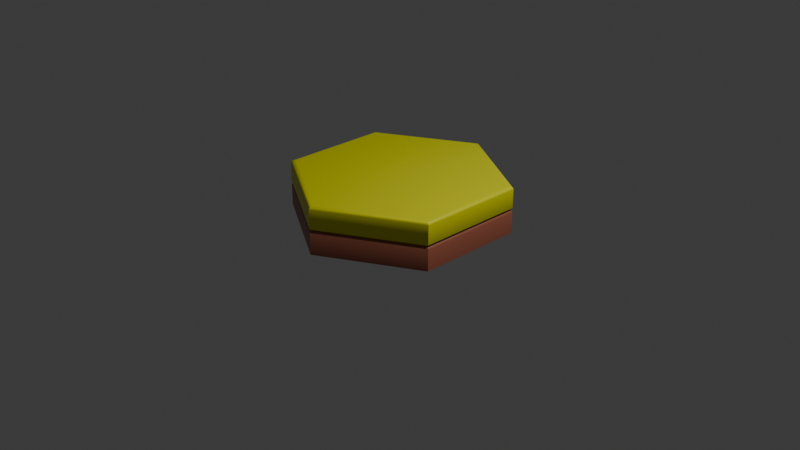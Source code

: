 # Source: tile_base_sand.blend  (saved by Blender 4.0.36; exported with 4.5.12 LTS)
import bpy
from mathutils import Matrix  # noqa: F401  (used for matrix-valued properties, if any)

bpy.ops.wm.read_factory_settings(use_empty=True)
scene = bpy.context.scene
scene.name = 'Scene'

# ---- collections
col_collection = bpy.data.collections.new('Collection'); scene.collection.children.link(col_collection)

# ---- materials (node trees are filled in below, after node groups)
mat_yellow = bpy.data.materials.new('Yellow')
mat_yellow.use_backface_culling = True
mat_yellow.use_transparent_shadow = False
mat_yellow.diffuse_color = (0.06534, 0.5005, 0.2656, 1.0)
mat_browndark = bpy.data.materials.new('BrownDark')
mat_browndark.use_backface_culling = True
mat_browndark.use_transparent_shadow = False
mat_browndark.diffuse_color = (0.3269, 0.1015, 0.05927, 1.0)

# ---- material node trees
mat_yellow.use_nodes = True; mat_yellow.node_tree.nodes.clear()
_N = mat_yellow.node_tree.nodes; _L = mat_yellow.node_tree.links
n0 = _N.new('ShaderNodeBsdfPrincipled'); n0.name = 'Principled BSDF'; n0.location = (10, 300)
n0.inputs[0].default_value = (0.7388, 0.7322, 0.0036, 1.0)
n0.inputs[2].default_value = 0.4
n1 = _N.new('ShaderNodeOutputMaterial'); n1.name = 'Material Output'; n1.location = (320, 270)
_L.new(n0.outputs[0], n1.inputs[0])
n1.is_active_output = True
mat_browndark.use_nodes = True; mat_browndark.node_tree.nodes.clear()
_N = mat_browndark.node_tree.nodes; _L = mat_browndark.node_tree.links
n0 = _N.new('ShaderNodeBsdfPrincipled'); n0.name = 'Principled BSDF'; n0.location = (10, 300)
n0.inputs[0].default_value = (0.3269, 0.1015, 0.05927, 1.0)
n0.inputs[2].default_value = 0.4
n1 = _N.new('ShaderNodeOutputMaterial'); n1.name = 'Material Output'; n1.location = (320, 270)
_L.new(n0.outputs[0], n1.inputs[0])
n1.is_active_output = True

# ---- world
world_world = bpy.data.worlds.new('World'); scene.world = world_world
world_world.use_nodes = True; world_world.node_tree.nodes.clear()
_N = world_world.node_tree.nodes; _L = world_world.node_tree.links
n0 = _N.new('ShaderNodeOutputWorld'); n0.name = 'World Output'; n0.location = (300, 300)
n1 = _N.new('ShaderNodeBackground'); n1.name = 'Background'; n1.location = (10, 300)
n1.inputs[0].default_value = (0.05088, 0.05088, 0.05088, 1.0)
_L.new(n1.outputs[0], n0.inputs[0])
n0.is_active_output = True
world_world.color = (0.05088, 0.05088, 0.05088)
world_world.use_sun_shadow = False
world_world.sun_shadow_jitter_overblur = 0.0

# ---- cameras
cam_camera = bpy.data.cameras.new('Camera')
cam_camera.clip_end = 100.0
cam_camera.ortho_scale = 7.314

# ---- lights
light_light = bpy.data.lights.new('Light', 'POINT')
light_light.transmission_factor = 0.0
light_light.use_soft_falloff = False
light_light.energy = 1000.0
light_light.shadow_soft_size = 0.1
light_light.shadow_maximum_resolution = 0.006
light_light.use_absolute_resolution = True

# ---- meshes
me_cylinder_947 = bpy.data.meshes.new('Cylinder.947')
me_cylinder_947.from_pydata([(1.0, 0.5773, 0.4827), (1.0, -0.5774, 0.2783), (1.0, 0.5773, 0.2783), (1.0, -0.5774, 0.4827), (-1.0, 0.5773, 0.4827), (0.0, 1.155, 0.2783), (-1.0, 0.5773, 0.2783), (0.0, 1.155, 0.4827), (-0.95, 0.5485, 0.5077), (0.95, 0.5485, 0.5077), (3.725e-09, 1.097, 0.5077), (0.95, -0.5485, 0.5077), (-0.95, -0.5485, 0.5077), (-9.127e-08, -1.097, 0.5077), (-1.0, -0.5773, 0.4827), (-1.0, 0.5773, 0.2783), (-1.0, -0.5773, 0.2783), (-1.0, 0.5773, 0.4827), (1.0, -0.5774, 0.4827), (-1.006e-07, -1.155, 0.2783), (1.0, -0.5774, 0.2783), (-1.006e-07, -1.155, 0.4827), (-1.006e-07, -1.155, 0.4827), (-1.0, -0.5773, 0.2783), (-1.006e-07, -1.155, 0.2783), (-1.0, -0.5773, 0.4827), (0.0, 1.155, 0.2783), (0.9731, 0.5618, 0.2577), (-9.313e-10, 1.124, 0.2577), (1.0, 0.5773, 0.2783), (0.9731, 0.5618, 0.2577), (1.0, -0.5774, 0.2783), (0.9731, -0.5618, 0.2577), (1.0, 0.5773, 0.2783), (-9.872e-08, -1.124, 0.2577), (0.9731, -0.5618, 0.2577), (-1.006e-07, -1.155, 0.2783), (-0.9731, -0.5618, 0.2577), (-9.872e-08, -1.124, 0.2577), (-1.0, -0.5773, 0.2783), (-0.9731, 0.5618, 0.2577), (-0.9731, -0.5618, 0.2577), (-0.9731, 0.5618, 0.2577), (0.0, 1.155, 0.2783), (-9.313e-10, 1.124, 0.2577), (-1.0, 0.5773, 0.2783), (0.0, 1.147, 0.4952), (1.0, 0.5773, 0.4827), (0.0, 1.155, 0.4827), (0.9933, 0.5735, 0.4952), (0.975, 0.5629, 0.5043), (1.863e-09, 1.126, 0.5043), (0.975, 0.5629, 0.5043), (1.863e-09, 1.126, 0.5043), (0.9933, 0.5735, 0.4952), (1.0, -0.5774, 0.4827), (1.0, 0.5773, 0.4827), (0.9933, -0.5735, 0.4952), (0.9933, -0.5735, 0.4952), (0.9933, 0.5735, 0.4952), (0.975, -0.5629, 0.5043), (-1.006e-07, -1.147, 0.4952), (0.9933, -0.5735, 0.4952), (0.975, -0.5629, 0.5043), (-9.686e-08, -1.126, 0.5043), (-9.686e-08, -1.126, 0.5043), (-0.9933, -0.5735, 0.4952), (-1.006e-07, -1.147, 0.4952), (-1.006e-07, -1.147, 0.4952), (-0.975, -0.5629, 0.5043), (-0.9933, -0.5735, 0.4952), (-0.9933, -0.5735, 0.4952), (-0.9933, 0.5735, 0.4952), (-0.975, -0.5629, 0.5043), (-0.975, 0.5629, 0.5043), (-0.975, 0.5629, 0.5043), (-0.9933, 0.5735, 0.4952), (0.0, 1.147, 0.4952), (0.0, 1.147, 0.4952), (-0.9933, 0.5735, 0.4952), (1.0, 0.5773, 0.2371), (1.0, -0.5774, 0.007694), (1.0, 0.5773, 0.007694), (1.0, -0.5774, 0.2371), (1.0, -0.5774, 0.2371), (-1.006e-07, -1.155, 0.007694), (1.0, -0.5774, 0.007694), (-1.006e-07, -1.155, 0.2371), (-1.006e-07, -1.155, 0.2371), (-1.0, -0.5773, 0.007694), (-1.006e-07, -1.155, 0.007694), (-1.0, -0.5773, 0.2371), (-1.0, -0.5773, 0.2371), (-1.0, 0.5773, 0.007694), (-1.0, -0.5773, 0.007694), (-1.0, 0.5773, 0.2371), (-1.0, 0.5773, 0.2371), (0.0, 1.155, 0.007694), (-1.0, 0.5773, 0.007694), (0.0, 1.155, 0.2371), (1.0, 0.5773, 0.007694), (-1.0, 0.5773, 0.007694), (0.0, 1.155, 0.007694), (1.0, -0.5774, 0.007694), (-1.0, -0.5773, 0.007694), (-1.006e-07, -1.155, 0.007694), (0.0, 1.155, 0.2371), (0.9731, 0.5618, 0.2577), (1.0, 0.5773, 0.2371), (-9.313e-10, 1.124, 0.2577), (0.9731, 0.5618, 0.2577), (1.0, -0.5774, 0.2371), (1.0, 0.5773, 0.2371), (0.9731, -0.5618, 0.2577), (0.9731, -0.5618, 0.2577), (-9.872e-08, -1.124, 0.2577), (-1.006e-07, -1.155, 0.2371), (-0.9731, -0.5618, 0.2577), (-1.0, -0.5773, 0.2371), (-9.872e-08, -1.124, 0.2577), (-0.9731, -0.5618, 0.2577), (-0.9731, 0.5618, 0.2577), (-0.9731, 0.5618, 0.2577), (0.0, 1.155, 0.2371), (-1.0, 0.5773, 0.2371), (-9.313e-10, 1.124, 0.2577), (1.0, 0.5773, 0.007694), (0.0, 1.155, 0.007694)], [], [(0, 1, 2), (0, 3, 1), (4, 5, 6), (4, 7, 5), (8, 9, 10), (8, 11, 9), (12, 11, 8), (13, 11, 12), (14, 15, 16), (14, 17, 15), (18, 19, 20), (18, 21, 19), (22, 23, 24), (22, 25, 23), (26, 27, 28), (26, 29, 27), (30, 31, 32), (33, 31, 30), (20, 34, 35), (20, 19, 34), (36, 37, 38), (36, 39, 37), (16, 40, 41), (16, 15, 40), (42, 43, 44), (45, 43, 42), (46, 47, 48), (46, 49, 47), (46, 50, 49), (51, 50, 46), (10, 52, 53), (10, 9, 52), (54, 55, 56), (54, 57, 55), (52, 58, 59), (52, 60, 58), (9, 60, 52), (9, 11, 60), (18, 61, 21), (62, 61, 18), (63, 61, 62), (63, 64, 61), (60, 13, 65), (11, 13, 60), (22, 66, 25), (67, 66, 22), (68, 69, 70), (65, 69, 68), (13, 69, 65), (13, 12, 69), (71, 17, 14), (71, 72, 17), (73, 72, 71), (73, 74, 72), (12, 75, 69), (12, 8, 75), (76, 7, 4), (76, 77, 7), (75, 78, 79), (75, 53, 78), (75, 10, 53), (8, 10, 75), (48, 29, 26), (48, 47, 29), (80, 81, 82), (80, 83, 81), (84, 85, 86), (84, 87, 85), (88, 89, 90), (88, 91, 89), (92, 93, 94), (92, 95, 93), (96, 97, 98), (96, 99, 97), (100, 101, 102), (103, 101, 100), (103, 104, 101), (103, 105, 104), (106, 107, 108), (109, 107, 106), (110, 111, 112), (110, 113, 111), (114, 87, 84), (114, 115, 87), (116, 117, 118), (119, 117, 116), (120, 95, 92), (120, 121, 95), (122, 123, 124), (122, 125, 123), (106, 126, 127), (106, 108, 126)])
me_cylinder_947.polygons.foreach_set('use_smooth', [1, 1, 1, 1, 1, 1, 1, 1, 1, 1, 1, 1, 1, 1, 1, 1, 1, 1, 1, 1, 1, 1, 1, 1, 1, 1, 1, 1, 1, 1, 1, 1, 1, 1, 1, 1, 1, 1, 1, 1, 1, 1, 1, 1, 1, 1, 1, 1, 1, 1, 1, 1, 1, 1, 1, 1, 1, 1, 1, 1, 1, 1, 1, 1, 1, 1, 1, 1, 1, 1, 1, 1, 1, 1, 0, 0, 0, 0, 1, 1, 1, 1, 1, 1, 1, 1, 1, 1, 1, 1, 1, 1])
me_cylinder_947.polygons.foreach_set('material_index', [0, 0, 0, 0, 0, 0, 0, 0, 0, 0, 0, 0, 0, 0, 0, 0, 0, 0, 0, 0, 0, 0, 0, 0, 0, 0, 0, 0, 0, 0, 0, 0, 0, 0, 0, 0, 0, 0, 0, 0, 0, 0, 0, 0, 0, 0, 0, 0, 0, 0, 0, 0, 0, 0, 0, 0, 0, 0, 0, 0, 0, 0, 0, 0, 1, 1, 1, 1, 1, 1, 1, 1, 1, 1, 1, 1, 1, 1, 1, 1, 1, 1, 1, 1, 1, 1, 1, 1, 1, 1, 1, 1])
_uv = me_cylinder_947.uv_layers.new(name='UVMap')
_uv.uv.foreach_set('vector', [0.6693, 0.6322, 0.6608, 0.6164, 0.6583, 0.6321, 0.6693, 0.6322, 0.6718, 0.6165, 0.6608, 0.6164, 0.6712, 0.6792, 0.6579, 0.6634, 0.6601, 0.6791, 0.6712, 0.6792, 0.669, 0.6635, 0.6579, 0.6634, 0.4766, 0.341, 0.4508, 0.3856, 0.4766, 0.3708, 0.4766, 0.341, 0.4251, 0.3708, 0.4508, 0.3856, 0.4508, 0.3261, 0.4251, 0.3708, 0.4766, 0.341, 0.4251, 0.341, 0.4251, 0.3708, 0.4508, 0.3261, 0.2879, 0.8682, 0.2768, 0.8368, 0.2768, 0.8682, 0.2879, 0.8682, 0.2879, 0.8368, 0.2768, 0.8368, 0.2524, 0.6083, 0.2413, 0.577, 0.2413, 0.6083, 0.2524, 0.6083, 0.2524, 0.577, 0.2413, 0.577, 0.2524, 0.577, 0.2437, 0.5614, 0.2413, 0.577, 0.2524, 0.577, 0.2548, 0.5614, 0.2437, 0.5614, 0.6579, 0.6634, 0.6572, 0.6325, 0.6569, 0.6629, 0.6579, 0.6634, 0.6583, 0.6321, 0.6572, 0.6325, 0.9947, 0.9186, 0.9954, 0.8877, 0.9947, 0.8881, 0.9954, 0.919, 0.9954, 0.8877, 0.9947, 0.9186, 0.2413, 0.6083, 0.2403, 0.5774, 0.2403, 0.6079, 0.2413, 0.6083, 0.2413, 0.577, 0.2403, 0.5774, 0.994, 0.8295, 0.9933, 0.7986, 0.9933, 0.8291, 0.994, 0.8295, 0.994, 0.7982, 0.9933, 0.7986, 0.2768, 0.8682, 0.2758, 0.8373, 0.2758, 0.8677, 0.2768, 0.8682, 0.2768, 0.8368, 0.2758, 0.8373, 0.9963, 0.7088, 0.9956, 0.7397, 0.9963, 0.7393, 0.9956, 0.7084, 0.9956, 0.7397, 0.9963, 0.7088, 0.6697, 0.6634, 0.6693, 0.6322, 0.669, 0.6635, 0.6697, 0.6634, 0.67, 0.6323, 0.6693, 0.6322, 0.6697, 0.6634, 0.6705, 0.6326, 0.67, 0.6323, 0.6702, 0.6631, 0.6705, 0.6326, 0.6697, 0.6634, 0.4766, 0.3708, 0.4508, 0.3864, 0.4773, 0.3712, 0.4766, 0.3708, 0.4508, 0.3856, 0.4508, 0.3864, 0.2554, 0.6238, 0.2524, 0.6083, 0.2548, 0.624, 0.2554, 0.6238, 0.2531, 0.6082, 0.2524, 0.6083, 0.4508, 0.3864, 0.4239, 0.3714, 0.4508, 0.387, 0.4508, 0.3864, 0.4244, 0.3712, 0.4239, 0.3714, 0.4508, 0.3856, 0.4244, 0.3712, 0.4508, 0.3864, 0.4508, 0.3856, 0.4251, 0.3708, 0.4244, 0.3712, 0.2524, 0.6083, 0.2531, 0.5771, 0.2524, 0.577, 0.2531, 0.6082, 0.2531, 0.5771, 0.2524, 0.6083, 0.2536, 0.6079, 0.2531, 0.5771, 0.2531, 0.6082, 0.2536, 0.6079, 0.2536, 0.5774, 0.2531, 0.5771, 0.4244, 0.3712, 0.4251, 0.341, 0.4244, 0.3406, 0.4251, 0.3708, 0.4251, 0.341, 0.4244, 0.3712, 0.2524, 0.577, 0.2554, 0.5616, 0.2548, 0.5614, 0.2531, 0.5771, 0.2554, 0.5616, 0.2524, 0.577, 0.4239, 0.3403, 0.4508, 0.3253, 0.4508, 0.3248, 0.4244, 0.3406, 0.4508, 0.3253, 0.4239, 0.3403, 0.4251, 0.341, 0.4508, 0.3253, 0.4244, 0.3406, 0.4251, 0.341, 0.4508, 0.3261, 0.4508, 0.3253, 0.2886, 0.8681, 0.2879, 0.8368, 0.2879, 0.8682, 0.2886, 0.8681, 0.2886, 0.8369, 0.2879, 0.8368, 0.2891, 0.8678, 0.2886, 0.8369, 0.2886, 0.8681, 0.2891, 0.8678, 0.2891, 0.8372, 0.2886, 0.8369, 0.4508, 0.3261, 0.4773, 0.3406, 0.4508, 0.3253, 0.4508, 0.3261, 0.4766, 0.341, 0.4773, 0.3406, 0.6718, 0.679, 0.669, 0.6635, 0.6712, 0.6792, 0.6718, 0.679, 0.6697, 0.6634, 0.669, 0.6635, 0.4773, 0.3406, 0.4778, 0.3714, 0.4778, 0.3403, 0.4773, 0.3406, 0.4773, 0.3712, 0.4778, 0.3714, 0.4773, 0.3406, 0.4766, 0.3708, 0.4773, 0.3712, 0.4766, 0.341, 0.4766, 0.3708, 0.4773, 0.3406, 0.669, 0.6635, 0.6583, 0.6321, 0.6579, 0.6634, 0.669, 0.6635, 0.6693, 0.6322, 0.6583, 0.6321, 0.656, 0.632, 0.6462, 0.6163, 0.6436, 0.6319, 0.656, 0.632, 0.6586, 0.6164, 0.6462, 0.6163, 0.2391, 0.6083, 0.2267, 0.577, 0.2267, 0.6083, 0.2391, 0.6083, 0.2391, 0.577, 0.2267, 0.577, 0.2391, 0.577, 0.2291, 0.5614, 0.2267, 0.577, 0.2391, 0.577, 0.2415, 0.5614, 0.2291, 0.5614, 0.2746, 0.8682, 0.2622, 0.8368, 0.2622, 0.8682, 0.2746, 0.8682, 0.2746, 0.8368, 0.2622, 0.8368, 0.6579, 0.679, 0.6433, 0.6632, 0.6455, 0.6789, 0.6579, 0.679, 0.6557, 0.6634, 0.6433, 0.6632, 0.1544, 0.1212, 0.1816, 0.07419, 0.1544, 0.08985, 0.1816, 0.1368, 0.1816, 0.07419, 0.1544, 0.1212, 0.1816, 0.1368, 0.2087, 0.08985, 0.1816, 0.07419, 0.1816, 0.1368, 0.2087, 0.1212, 0.2087, 0.08985, 0.6557, 0.6634, 0.6572, 0.6325, 0.656, 0.632, 0.6569, 0.6629, 0.6572, 0.6325, 0.6557, 0.6634, 0.9947, 0.04665, 0.9954, 0.07755, 0.9954, 0.04623, 0.9947, 0.04665, 0.9947, 0.07713, 0.9954, 0.07755, 0.2403, 0.6079, 0.2391, 0.577, 0.2391, 0.6083, 0.2403, 0.6079, 0.2403, 0.5774, 0.2391, 0.577, 0.9971, 0.9532, 0.9963, 0.9841, 0.9971, 0.9845, 0.9963, 0.9536, 0.9963, 0.9841, 0.9971, 0.9532, 0.2758, 0.8677, 0.2746, 0.8368, 0.2746, 0.8682, 0.2758, 0.8677, 0.2758, 0.8373, 0.2746, 0.8368, 0.7837, 0.9513, 0.783, 0.9204, 0.783, 0.9517, 0.7837, 0.9513, 0.7837, 0.9208, 0.783, 0.9204, 0.6557, 0.6634, 0.6436, 0.6319, 0.6433, 0.6632, 0.6557, 0.6634, 0.656, 0.632, 0.6436, 0.6319])
me_cylinder_947.materials.append(mat_yellow)
me_cylinder_947.materials.append(mat_browndark)
me_cylinder_947.update()
me_cylinder_947.normals_split_custom_set([tuple(v) for v in zip(*[iter([0.9922, -5.981e-06, 0.1243, 0.967, 1.211e-05, -0.2546, 0.967, -1.216e-05, -0.2546, 0.9922, -5.981e-06, 0.1243, 0.9922, 4.159e-05, 0.1243, 0.967, 1.211e-05, -0.2546, -0.4876, 0.8446, 0.2209, -0.4835, 0.8375, -0.2547, -0.4835, 0.8375, -0.2547, -0.4876, 0.8446, 0.2209, -0.4876, 0.8446, 0.2209, -0.4835, 0.8375, -0.2547, -0.06655, 0.03842, 0.997, 0.06655, 0.03842, 0.997, -1.438e-07, 0.07684, 0.997, -0.06655, 0.03842, 0.997, 0.06655, -0.03842, 0.997, 0.06655, 0.03842, 0.997, -0.06655, -0.03842, 0.997, 0.06655, -0.03842, 0.997, -0.06655, 0.03842, 0.997, 2.139e-07, -0.07684, 0.997, 0.06655, -0.03842, 0.997, -0.06655, -0.03842, 0.997, -0.9753, 0.0, 0.2209, -0.9284, 0.0, -0.3717, -0.9284, 0.0, -0.3717, -0.9753, 0.0, 0.2209, -0.9753, -5.305e-08, 0.2209, -0.9284, 0.0, -0.3717, 0.4876, -0.8446, 0.2209, 0.4642, -0.804, -0.3717, 0.4642, -0.804, -0.3717, 0.4876, -0.8446, 0.2209, 0.4876, -0.8446, 0.2209, 0.4642, -0.804, -0.3717, -0.4876, -0.8446, 0.2209, -0.4835, -0.8375, -0.2547, -0.4835, -0.8375, -0.2547, -0.4876, -0.8446, 0.2209, -0.4876, -0.8446, 0.2209, -0.4835, -0.8375, -0.2547, 0.4642, 0.804, -0.3717, 0.3037, 0.526, -0.7944, 0.3037, 0.526, -0.7944, 0.4642, 0.804, -0.3717, 0.4642, 0.804, -0.3717, 0.3037, 0.526, -0.7944, 0.6073, 0.0, -0.7944, 0.8272, -0.0123, -0.5617, 0.6073, 0.0, -0.7944, 0.8272, 0.01231, -0.5617, 0.8272, -0.0123, -0.5617, 0.6073, 0.0, -0.7944, 0.4642, -0.804, -0.3717, 0.3037, -0.526, -0.7944, 0.3037, -0.526, -0.7944, 0.4642, -0.804, -0.3717, 0.4642, -0.804, -0.3717, 0.3037, -0.526, -0.7944, -0.403, -0.7226, -0.5616, -0.3037, -0.526, -0.7944, -0.3037, -0.526, -0.7944, -0.403, -0.7226, -0.5616, -0.4243, -0.7103, -0.5617, -0.3037, -0.526, -0.7944, -0.9284, 0.0, -0.3717, -0.6073, 0.0, -0.7944, -0.6073, 0.0, -0.7944, -0.9284, 0.0, -0.3717, -0.9284, 0.0, -0.3717, -0.6073, 0.0, -0.7944, -0.3037, 0.526, -0.7944, -0.403, 0.7226, -0.5616, -0.3037, 0.526, -0.7944, -0.4243, 0.7103, -0.5617, -0.403, 0.7226, -0.5616, -0.3037, 0.526, -0.7944, 0.3762, 0.6515, 0.6588, 0.4876, 0.8446, 0.2209, 0.4876, 0.8446, 0.2209, 0.3762, 0.6515, 0.6588, 0.3762, 0.6515, 0.6588, 0.4876, 0.8446, 0.2209, 0.3762, 0.6515, 0.6588, 0.2788, -0.0009124, 0.9603, 0.3762, 0.6515, 0.6588, -0.1402, 0.241, 0.9603, 0.2788, -0.0009124, 0.9603, 0.3762, 0.6515, 0.6588, -1.438e-07, 0.07684, 0.997, 0.2546, 0.2148, 0.9429, 0.05878, 0.3279, 0.9429, -1.438e-07, 0.07684, 0.997, 0.06655, 0.03842, 0.997, 0.2546, 0.2148, 0.9429, 0.7621, -0.008591, 0.6474, 0.9378, -0.005208, 0.347, 0.9379, 0.005204, 0.347, 0.7621, -0.008591, 0.6474, 0.7621, 0.008587, 0.6474, 0.9378, -0.005208, 0.347, 0.2546, 0.2148, 0.9429, 0.6995, -0.008393, 0.7145, 0.6996, 0.008385, 0.7145, 0.2546, 0.2148, 0.9429, 0.2546, -0.2148, 0.9429, 0.6995, -0.008393, 0.7145, 0.06655, 0.03842, 0.997, 0.2546, -0.2148, 0.9429, 0.2546, 0.2148, 0.9429, 0.06655, 0.03842, 0.997, 0.06655, -0.03842, 0.997, 0.2546, -0.2148, 0.9429, 0.4876, -0.8446, 0.2209, 0.3762, -0.6515, 0.6588, 0.4876, -0.8446, 0.2209, 0.3762, -0.6515, 0.6588, 0.3762, -0.6515, 0.6588, 0.4876, -0.8446, 0.2209, 0.2788, 0.0009132, 0.9603, 0.3762, -0.6515, 0.6588, 0.3762, -0.6515, 0.6588, 0.2788, 0.0009132, 0.9603, -0.1402, -0.241, 0.9603, 0.3762, -0.6515, 0.6588, 0.2546, -0.2148, 0.9429, 2.139e-07, -0.07684, 0.997, 0.05878, -0.3279, 0.9429, 0.06655, -0.03842, 0.997, 2.139e-07, -0.07684, 0.997, 0.2546, -0.2148, 0.9429, -0.4876, -0.8446, 0.2209, -0.3737, -0.6643, 0.6474, -0.4876, -0.8446, 0.2209, -0.3885, -0.6557, 0.6474, -0.3737, -0.6643, 0.6474, -0.4876, -0.8446, 0.2209, -0.3425, -0.61, 0.7145, -0.3148, -0.1119, 0.9425, -0.357, -0.6016, 0.7145, 0.05878, -0.3279, 0.9429, -0.3148, -0.1119, 0.9425, -0.3425, -0.61, 0.7145, 2.139e-07, -0.07684, 0.997, -0.3148, -0.1119, 0.9425, 0.05878, -0.3279, 0.9429, 2.139e-07, -0.07684, 0.997, -0.06655, -0.03842, 0.997, -0.3148, -0.1119, 0.9425, -0.7523, -5.034e-10, 0.6588, -0.9753, -5.305e-08, 0.2209, -0.9753, 0.0, 0.2209, -0.7523, -5.034e-10, 0.6588, -0.7523, -7.506e-08, 0.6588, -0.9753, -5.305e-08, 0.2209, -0.1386, -0.2419, 0.9603, -0.7523, -7.506e-08, 0.6588, -0.7523, -5.034e-10, 0.6588, -0.1386, -0.2419, 0.9603, -0.1386, 0.242, 0.9603, -0.7523, -7.506e-08, 0.6588, -0.06655, -0.03842, 0.997, -0.314, 0.1126, 0.9427, -0.3148, -0.1119, 0.9425, -0.06655, -0.03842, 0.997, -0.06655, 0.03842, 0.997, -0.314, 0.1126, 0.9427, -0.3737, 0.6643, 0.6474, -0.4876, 0.8446, 0.2209, -0.4876, 0.8446, 0.2209, -0.3737, 0.6643, 0.6474, -0.3885, 0.6557, 0.6474, -0.4876, 0.8446, 0.2209, -0.314, 0.1126, 0.9427, -0.3425, 0.61, 0.7145, -0.357, 0.6016, 0.7145, -0.314, 0.1126, 0.9427, 0.05878, 0.3279, 0.9429, -0.3425, 0.61, 0.7145, -0.314, 0.1126, 0.9427, -1.438e-07, 0.07684, 0.997, 0.05878, 0.3279, 0.9429, -0.06655, 0.03842, 0.997, -1.438e-07, 0.07684, 0.997, -0.314, 0.1126, 0.9427, 0.4876, 0.8446, 0.2209, 0.4642, 0.804, -0.3717, 0.4642, 0.804, -0.3717, 0.4876, 0.8446, 0.2209, 0.4876, 0.8446, 0.2209, 0.4642, 0.804, -0.3717, 0.967, -1.223e-05, 0.2546, 1.0, -9.846e-08, 0.0, 1.0, 0.0, 0.0, 0.967, -1.223e-05, 0.2546, 0.967, 1.205e-05, 0.2546, 1.0, -9.846e-08, 0.0, 0.4642, -0.804, 0.3717, 0.5, -0.866, 0.0, 0.5, -0.866, 0.0, 0.4642, -0.804, 0.3717, 0.4642, -0.804, 0.3717, 0.5, -0.866, 0.0, -0.4835, -0.8375, 0.2547, -0.5, -0.866, 0.0, -0.5, -0.866, 0.0, -0.4835, -0.8375, 0.2547, -0.4835, -0.8375, 0.2547, -0.5, -0.866, 0.0, -0.9284, 0.0, 0.3717, -1.0, 0.0, 0.0, -1.0, 0.0, 0.0, -0.9284, 0.0, 0.3717, -0.9284, 0.0, 0.3717, -1.0, 0.0, 0.0, -0.4835, 0.8375, 0.2547, -0.5, 0.866, 0.0, -0.5, 0.866, 0.0, -0.4835, 0.8375, 0.2547, -0.4835, 0.8375, 0.2547, -0.5, 0.866, 0.0, 0.0, 0.0, -1.0, 0.0, 0.0, -1.0, 0.0, 0.0, -1.0, -3.971e-10, 0.0, -1.0, -3.971e-10, 0.0, -1.0, -3.971e-10, 0.0, -1.0, 8.065e-10, 0.0, -1.0, 8.065e-10, 0.0, -1.0, 8.065e-10, 0.0, -1.0, 0.0, 0.0, -1.0, 0.0, 0.0, -1.0, 0.0, 0.0, -1.0, 0.4642, 0.804, 0.3717, 0.3037, 0.526, 0.7944, 0.4642, 0.804, 0.3717, 0.3037, 0.526, 0.7944, 0.3037, 0.526, 0.7944, 0.4642, 0.804, 0.3717, 0.6073, 0.0, 0.7944, 0.8272, -0.01231, 0.5617, 0.8272, 0.0123, 0.5617, 0.6073, 0.0, 0.7944, 0.6073, 0.0, 0.7944, 0.8272, -0.01231, 0.5617, 0.3037, -0.526, 0.7944, 0.4642, -0.804, 0.3717, 0.4642, -0.804, 0.3717, 0.3037, -0.526, 0.7944, 0.3037, -0.526, 0.7944, 0.4642, -0.804, 0.3717, -0.403, -0.7226, 0.5616, -0.3037, -0.526, 0.7944, -0.4243, -0.7103, 0.5617, -0.3037, -0.526, 0.7944, -0.3037, -0.526, 0.7944, -0.403, -0.7226, 0.5616, -0.6073, 0.0, 0.7944, -0.9284, 0.0, 0.3717, -0.9284, 0.0, 0.3717, -0.6073, 0.0, 0.7944, -0.6073, 0.0, 0.7944, -0.9284, 0.0, 0.3717, -0.3037, 0.526, 0.7944, -0.403, 0.7226, 0.5616, -0.4243, 0.7103, 0.5616, -0.3037, 0.526, 0.7944, -0.3037, 0.526, 0.7944, -0.403, 0.7226, 0.5616, 0.4642, 0.804, 0.3717, 0.5, 0.866, 0.0, 0.5, 0.866, 0.0, 0.4642, 0.804, 0.3717, 0.4642, 0.804, 0.3717, 0.5, 0.866, 0.0])] * 3)])

# ---- objects
ob_hex_forest_detail = bpy.data.objects.new('hex_forest_detail', me_cylinder_947)
ob_light = bpy.data.objects.new('Light', light_light)
ob_camera = bpy.data.objects.new('Camera', cam_camera)

# ---- transforms, parenting, visibility, modifiers, constraints
ob_hex_forest_detail.location = (0.0, 0.0, 0.0)
ob_hex_forest_detail.rotation_mode = 'QUATERNION'
ob_hex_forest_detail.rotation_quaternion = (1.0, 0.0, 0.0, 0.0)
ob_light.location = (4.076, 1.005, 5.904)
ob_light.rotation_euler = (0.6503, 0.05522, 1.866)
ob_light.lock_rotations_4d = False
ob_light.empty_display_type = 'ARROWS'
ob_light.color = (0.0, 0.0, 0.0, 0.0)
ob_light.lineart.crease_threshold = 0.0
ob_camera.location = (7.359, -6.926, 4.958)
ob_camera.rotation_euler = (1.109, 0.0, 0.8149)
ob_camera.lock_rotations_4d = False
ob_camera.empty_display_type = 'ARROWS'
ob_camera.color = (0.0, 0.0, 0.0, 0.0)
ob_camera.display_type = 'WIRE'
ob_camera.lineart.crease_threshold = 0.0

# ---- collection membership
scene.collection.objects.link(ob_hex_forest_detail)
col_collection.objects.link(ob_light)
col_collection.objects.link(ob_camera)

# ---- scene / render settings (as saved in the file)
scene.camera = ob_camera
scene.frame_start = 1; scene.frame_end = 250; scene.frame_set(1)
scene.render.engine = 'BLENDER_EEVEE_NEXT'
scene.cycles.sampling_pattern = 'TABULATED_SOBOL'
bpy.context.view_layer.update()
